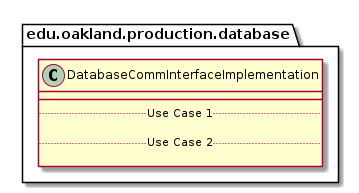

The diagram above was rendered by PlantUML. Its source (embedded in the PNG):
@startuml DatabaseCommInterfaceImplementation

package edu.oakland.production.database {
    class DatabaseCommInterfaceImplementation {
        __
        .. Use Case 1 ..

        .. Use Case 2 ..

    }
}

@enduml